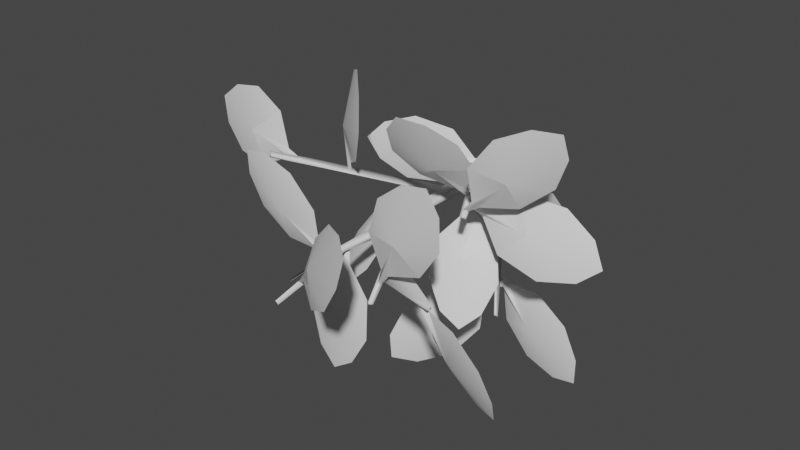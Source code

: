 # Source: FE_leaf_06-00.blend  (saved by Blender 3.0.42; exported with 4.5.12 LTS)
import bpy
from mathutils import Matrix  # noqa: F401  (used for matrix-valued properties, if any)

bpy.ops.wm.read_factory_settings(use_empty=True)
scene = bpy.context.scene
scene.name = 'Scene'

# ---- collections
col_collection = bpy.data.collections.new('Collection'); scene.collection.children.link(col_collection)

# ---- materials (node trees are filled in below, after node groups)
mat_material_008 = bpy.data.materials.new('Material.008')
mat_material_008.use_transparent_shadow = False

# ---- material node trees
mat_material_008.use_nodes = True; mat_material_008.node_tree.nodes.clear()
_N = mat_material_008.node_tree.nodes; _L = mat_material_008.node_tree.links
n0 = _N.new('ShaderNodeBsdfPrincipled'); n0.name = 'Principled BSDF'; n0.location = (10, 300)
n0.distribution = 'GGX'
n0.subsurface_method = 'RANDOM_WALK_SKIN'
n0.inputs[3].default_value = 1.45
n0.inputs[27].default_value = (0.0, 0.0, 0.0, 1.0)
n0.inputs[28].default_value = 1.0
n1 = _N.new('ShaderNodeOutputMaterial'); n1.name = 'Material Output'; n1.location = (300, 300)
_L.new(n0.outputs[0], n1.inputs[0])
n1.is_active_output = True

# ---- world
world_world = bpy.data.worlds.new('World'); scene.world = world_world
world_world.use_nodes = True; world_world.node_tree.nodes.clear()
_N = world_world.node_tree.nodes; _L = world_world.node_tree.links
n0 = _N.new('ShaderNodeOutputWorld'); n0.name = 'World Output'; n0.location = (300, 300)
n1 = _N.new('ShaderNodeBackground'); n1.name = 'Background'; n1.location = (10, 300)
n1.inputs[0].default_value = (0.05088, 0.05088, 0.05088, 1.0)
_L.new(n1.outputs[0], n0.inputs[0])
n0.is_active_output = True
world_world.color = (0.05088, 0.05088, 0.05088)
world_world.use_sun_shadow = False
world_world.sun_shadow_jitter_overblur = 0.0

# ---- meshes
me_fe_volcano1_mp1_gmdl_004 = bpy.data.meshes.new('FE_volcano1_Mp1.gmdl.004')
me_fe_volcano1_mp1_gmdl_004.from_pydata([(-0.05144, 0.1017, -0.04714), (-0.0696, 0.1017, 0.004737), (0.0004337, 0.1017, -0.0653), (0.05231, 0.1017, -0.04714), (0.0004337, 0.1017, -0.0653), (0.07047, 0.1017, 0.004737), (0.07047, 0.1017, 0.004737), (0.0004337, 0.1017, -0.0653), (-0.01254, 0.1017, 0.06115), (0.0004337, 0.1017, -0.0653), (-0.0696, 0.1017, 0.004737), (-0.01254, 0.1017, 0.06115), (0.01147, -0.5918, 0.06552), (0.07501, -0.5961, 0.02943), (0.07047, 0.1017, 0.004737), (-0.01254, 0.1017, 0.06115), (-0.1662, -2.882, -0.2742), (-0.1319, -2.895, -0.2665), (-0.1553, -2.898, -0.2412), (0.02608, -0.9523, -0.0497), (-0.04211, -1.171, -0.05553), (-0.05547, -1.042, -0.0446), (-0.05122, -0.2886, -0.04226), (0.02726, -0.4202, -0.05106), (-0.006671, -1.012, 0.05562), (-0.07848, -0.5011, 0.01157), (-0.07256, -1.047, 0.02981), (-0.05167, -1.701, -0.05438), (-0.06143, -1.701, 0.003634), (-0.06219, -1.152, 0.02238), (0.4429, -2.572, -0.1742), (0.4419, -2.57, -0.1978), (0.4724, -2.553, -0.1897), (0.07196, -0.8885, 0.0003314), (0.04025, -1.622, 0.0009262), (0.02764, -1.622, -0.05171), (-0.974, -2.113, 0.3889), (-0.9412, -2.124, 0.4122), (-0.9675, -2.104, 0.4405), (0.02149, -1.721, -0.06391), (0.213, -2.105, -0.1192), (0.2164, -2.107, -0.07781), (0.00941, -1.724, 0.009384), (0.2457, -2.042, -0.1119), (0.2487, -2.045, -0.06387), (0.4419, -2.57, -0.1978), (0.3641, -2.31, -0.151), (-0.1673, -2.157, -0.147), (-0.2016, -2.146, -0.1167), (-0.1253, -2.183, -0.1233), (-0.162, -2.21, -0.08559), (-0.2429, -1.287, 0.06026), (-0.2768, -1.237, 0.02371), (-0.2718, -1.212, 0.08321), (-0.7641, -1.899, 0.3113), (-0.8127, -1.853, 0.2784), (-0.2429, -1.287, 0.06026), (-0.7991, -1.853, 0.3435), (0.6941, -1.787, 0.2965), (0.6589, -1.81, 0.2754), (0.7036, -1.791, 0.2601), (0.05572, -0.8578, 0.08414), (0.1818, -1.061, 0.1051), (0.2301, -1.028, 0.146), (0.2568, -1.018, 0.08685), (-0.5455, -2.352, -0.4316), (-0.529, -2.354, -0.4514), (-0.5275, -2.384, -0.446), (-0.1961, -2.211, -0.1449), (-0.1553, -2.898, -0.2412), (-0.1961, -2.211, -0.1449), (0.001342, -0.2789, -0.0653), (0.5828, -1.206, -0.8841), (0.6187, -1.194, -0.8797), (0.6005, -1.212, -0.849), (0.7942, -2.299, -0.2203), (0.7951, -2.301, -0.1866), (0.79, -2.337, -0.2195), (0.05345, -0.3045, -0.04714), (0.05231, 0.1017, -0.04714), (0.0004337, 0.1017, -0.0653), (-0.05144, 0.1017, -0.04714), (-0.0696, 0.1017, 0.004737), (0.2897, -0.6861, -0.607), (0.2191, -0.6864, -0.6251), (0.2684, -0.7553, -0.5884), (0.2684, -0.7553, -0.5884), (-0.159, -2.616, -0.1837), (-0.142, -2.634, -0.2022), (-0.1603, -2.659, -0.195), (-0.1462, -2.634, -0.2123), (0.6824, -3.069, 0.463), (0.6421, -3.103, 0.2434), (0.4812, -3.058, -0.01026), (0.2691, -2.763, 0.4622), (0.5164, -2.929, 0.5234), (0.2055, -2.902, -0.1774), (0.02375, -2.649, 0.2275), (-0.07646, -2.672, -0.06785), (-0.04897, -2.71, -0.1291), (0.6421, -3.103, 0.2434), (0.6824, -3.069, 0.463), (0.1921, -2.914, 0.1462), (0.4812, -3.058, -0.01026), (0.5164, -2.929, 0.5234), (0.2691, -2.763, 0.4622), (0.2055, -2.902, -0.1774), (0.02375, -2.649, 0.2275), (0.1921, -2.914, 0.1462), (-0.04897, -2.71, -0.1291), (-0.07646, -2.672, -0.06785), (-0.142, -2.634, -0.2022), (-0.159, -2.616, -0.1837), (-0.1462, -2.634, -0.2123), (-0.1735, -2.212, -0.1473), (-0.1605, -2.31, -0.1515), (-0.1615, -2.336, -0.1541), (-0.1605, -2.31, -0.1515), (-0.1509, -2.304, -0.1418), (-0.9395, -2.371, 0.547), (-0.7364, -2.383, 0.5796), (-0.4736, -2.384, 0.491), (-0.8375, -2.33, 0.09059), (-0.952, -2.35, 0.3423), (-0.2588, -2.368, 0.2451), (-0.5706, -2.322, -0.09799), (-0.2385, -2.345, -0.04061), (-0.2857, -2.338, -0.09252), (-0.7364, -2.383, 0.5796), (-0.9395, -2.371, 0.547), (-0.5384, -2.434, 0.174), (-0.4736, -2.384, 0.491), (-0.952, -2.35, 0.3423), (-0.8375, -2.33, 0.09059), (-0.2588, -2.368, 0.2451), (-0.5706, -2.322, -0.09799), (-0.2385, -2.345, -0.04061), (-0.5384, -2.434, 0.174), (-0.1615, -2.336, -0.1541), (-0.5384, -2.434, 0.174), (-0.2857, -2.338, -0.09252), (-0.1605, -2.31, -0.1515), (-0.1735, -2.212, -0.1473), (-0.1509, -2.304, -0.1418), (-0.1467, -2.105, -0.1156), (-0.1633, -2.11, -0.1154), (-0.1639, -2.14, -0.1131), (-0.1633, -2.11, -0.1154), (-0.1806, -2.104, -0.1125), (-0.2553, -2.205, -1.22), (-0.4126, -2.19, -1.068), (-0.5039, -2.167, -0.7895), (0.0707, -2.182, -0.8435), (-0.0721, -2.199, -1.1), (-0.43, -2.142, -0.4513), (0.06241, -2.155, -0.4976), (-0.126, -2.138, -0.2587), (-0.2005, -2.136, -0.2517), (-0.4126, -2.19, -1.068), (-0.2553, -2.205, -1.22), (-0.2018, -2.249, -0.6386), (-0.5039, -2.167, -0.7895), (-0.0721, -2.199, -1.1), (0.0707, -2.182, -0.8435), (-0.43, -2.142, -0.4513), (0.06241, -2.155, -0.4976), (-0.2005, -2.136, -0.2517), (-0.2018, -2.249, -0.6386), (-0.1639, -2.14, -0.1131), (-0.126, -2.138, -0.2587), (-0.1467, -2.105, -0.1156), (-0.1633, -2.11, -0.1154), (-0.1467, -2.105, -0.1156), (-0.1806, -2.104, -0.1125), (-0.2516, -1.254, 0.04129), (-0.2556, -1.255, 0.03361), (-0.2706, -1.274, 0.04997), (-0.2556, -1.255, 0.03361), (-0.277, -1.232, 0.04491), (-0.7421, -1.649, -0.8816), (-0.8105, -1.488, -0.7507), (-0.7812, -1.314, -0.515), (-0.3511, -1.694, -0.5763), (-0.5556, -1.713, -0.787), (-0.6011, -1.218, -0.2345), (-0.2326, -1.544, -0.287), (-0.3593, -1.277, -0.06487), (-0.3035, -1.326, -0.07281), (-0.8105, -1.488, -0.7507), (-0.7421, -1.649, -0.8816), (-0.5361, -1.501, -0.3546), (-0.7812, -1.314, -0.515), (-0.5556, -1.713, -0.787), (-0.3511, -1.694, -0.5763), (-0.6011, -1.218, -0.2345), (-0.2326, -1.544, -0.287), (-0.3593, -1.277, -0.06487), (-0.5361, -1.501, -0.3546), (-0.2706, -1.274, 0.04997), (-0.3035, -1.326, -0.07281), (-0.2516, -1.254, 0.04129), (-0.2706, -1.274, 0.04997), (-0.2556, -1.255, 0.03361), (-0.2516, -1.254, 0.04129), (-0.277, -1.232, 0.04491), (-0.5791, -1.595, 0.1972), (-0.5583, -1.616, 0.1916), (-0.5757, -1.636, 0.1923), (-0.5757, -1.636, 0.1923), (-0.5583, -1.616, 0.1916), (-0.5578, -1.614, 0.1868), (-0.2936, -1.826, 1.182), (-0.2158, -1.9, 1.006), (-0.2076, -1.918, 0.7297), (-0.5887, -1.577, 0.9146), (-0.4416, -1.698, 1.116), (-0.3235, -1.827, 0.438), (-0.6501, -1.535, 0.5965), (-0.5303, -1.66, 0.3116), (-0.5797, -1.616, 0.3355), (-0.6501, -1.535, 0.5965), (-0.2158, -1.9, 1.006), (-0.2936, -1.826, 1.182), (-0.4972, -1.777, 0.672), (-0.2076, -1.918, 0.7297), (-0.4416, -1.698, 1.116), (-0.5887, -1.577, 0.9146), (-0.3235, -1.827, 0.438), (-0.6501, -1.535, 0.5965), (-0.5303, -1.66, 0.3116), (-0.4972, -1.777, 0.672), (-0.5757, -1.636, 0.1923), (-0.5578, -1.614, 0.1868), (-0.5797, -1.616, 0.3355), (-0.5791, -1.595, 0.1972), (-0.5583, -1.616, 0.1916), (-0.5791, -1.595, 0.1972), (-0.5797, -1.616, 0.3355), (-0.5578, -1.614, 0.1868), (-0.8175, -1.926, 0.3244), (-0.8084, -1.934, 0.3323), (-0.8133, -1.962, 0.3381), (-0.8084, -1.934, 0.3323), (-0.8076, -1.925, 0.3513), (-1.914, -1.714, 0.5598), (-1.739, -1.715, 0.7022), (-1.445, -1.754, 0.7652), (-1.581, -1.85, 0.1931), (-1.82, -1.772, 0.3632), (-1.114, -1.836, 0.6558), (-1.23, -1.918, 0.1656), (-0.967, -1.937, 0.334), (-0.9494, -1.924, 0.4081), (-1.739, -1.715, 0.7022), (-1.914, -1.714, 0.5598), (-1.358, -1.928, 0.4633), (-1.445, -1.754, 0.7652), (-1.82, -1.772, 0.3632), (-1.581, -1.85, 0.1931), (-1.114, -1.836, 0.6558), (-1.23, -1.918, 0.1656), (-1.358, -1.928, 0.4633), (-0.9494, -1.924, 0.4081), (-0.967, -1.937, 0.334), (-0.8084, -1.934, 0.3323), (-0.8175, -1.926, 0.3244), (-0.8076, -1.925, 0.3513), (0.5793, -1.659, 0.2529), (0.5836, -1.658, 0.2471), (0.5945, -1.685, 0.2386), (0.5836, -1.658, 0.2471), (0.6005, -1.643, 0.2315), (1.363, -1.622, 1.039), (1.376, -1.549, 0.8337), (1.263, -1.509, 0.5652), (0.9035, -1.777, 0.928), (1.163, -1.708, 1.049), (0.9995, -1.546, 0.3428), (0.6917, -1.775, 0.6537), (0.678, -1.692, 0.3581), (0.7246, -1.658, 0.311), (1.376, -1.549, 0.8337), (1.363, -1.622, 1.039), (0.9968, -1.73, 0.597), (1.263, -1.509, 0.5652), (1.163, -1.708, 1.049), (0.9035, -1.777, 0.928), (0.9995, -1.546, 0.3428), (0.6917, -1.775, 0.6537), (0.9968, -1.73, 0.597), (0.7246, -1.658, 0.311), (0.678, -1.692, 0.3581), (0.5836, -1.658, 0.2471), (0.5793, -1.659, 0.2529), (0.6005, -1.643, 0.2315), (0.4893, -1.462, 0.2232), (0.4832, -1.474, 0.2007), (0.4887, -1.503, 0.2107), (0.4832, -1.474, 0.2007), (0.4836, -1.474, 0.1898), (1.601, -1.346, -0.03474), (1.436, -1.423, -0.1687), (1.146, -1.496, -0.2231), (1.241, -1.29, 0.3279), (1.492, -1.301, 0.1578), (0.8076, -1.521, -0.1098), (0.8883, -1.344, 0.3623), (0.6374, -1.449, 0.2153), (0.6252, -1.475, 0.1438), (1.436, -1.423, -0.1687), (1.601, -1.346, -0.03474), (1.037, -1.497, 0.1183), (1.146, -1.496, -0.2231), (1.492, -1.301, 0.1578), (1.241, -1.29, 0.3279), (0.8076, -1.521, -0.1098), (0.8883, -1.344, 0.3623), (1.037, -1.497, 0.1183), (0.6252, -1.475, 0.1438), (0.6374, -1.449, 0.2153), (0.4832, -1.474, 0.2007), (0.4893, -1.462, 0.2232), (0.4836, -1.474, 0.1898), (0.3481, -1.271, 0.1537), (0.3592, -1.278, 0.1687), (0.3678, -1.301, 0.1512), (0.3592, -1.278, 0.1687), (0.3804, -1.266, 0.1634), (0.22, -2.0, 0.9929), (0.4002, -1.888, 0.9382), (0.5472, -1.699, 0.7674), (-0.0003143, -1.78, 0.6036), (0.07577, -1.936, 0.8411), (0.5533, -1.484, 0.495), (0.08413, -1.553, 0.3546), (0.3175, -1.384, 0.237), (0.3885, -1.373, 0.2582), (0.4002, -1.888, 0.9382), (0.22, -2.0, 0.9929), (0.3215, -1.696, 0.5032), (0.5472, -1.699, 0.7674), (0.07577, -1.936, 0.8411), (-0.0003143, -1.78, 0.6036), (0.5533, -1.484, 0.495), (0.08413, -1.553, 0.3546), (0.3215, -1.696, 0.5032), (0.3885, -1.373, 0.2582), (0.3175, -1.384, 0.237), (0.3592, -1.278, 0.1687), (0.3481, -1.271, 0.1537), (0.3804, -1.266, 0.1634), (0.6356, -2.24, -0.1856), (0.6299, -2.243, -0.1902), (0.6218, -2.267, -0.1977), (0.6299, -2.243, -0.1902), (0.6148, -2.227, -0.2036), (1.318, -2.225, -0.9783), (1.123, -2.16, -0.9776), (0.8794, -2.117, -0.8527), (1.252, -2.344, -0.5298), (1.343, -2.294, -0.7863), (0.6925, -2.138, -0.5862), (1.012, -2.332, -0.3095), (0.6865, -2.226, -0.3188), (0.7348, -2.255, -0.277), (1.123, -2.16, -0.9776), (1.318, -2.225, -0.9783), (0.9336, -2.308, -0.5932), (0.8794, -2.117, -0.8527), (1.343, -2.294, -0.7863), (1.252, -2.344, -0.5298), (0.6925, -2.138, -0.5862), (1.012, -2.332, -0.3095), (0.9336, -2.308, -0.5932), (0.6865, -2.226, -0.3188), (0.7348, -2.255, -0.277), (0.6299, -2.243, -0.1902), (0.6356, -2.24, -0.1856), (0.6148, -2.227, -0.2036), (0.3307, -2.327, -0.1579), (0.3455, -2.332, -0.1633), (0.3458, -2.361, -0.1677), (0.3455, -2.332, -0.1633), (0.3606, -2.324, -0.1739), (0.8756, -2.472, 0.8032), (0.9609, -2.441, 0.6042), (0.9357, -2.398, 0.3142), (0.4284, -2.443, 0.5854), (0.6603, -2.468, 0.7649), (0.7353, -2.357, 0.03395), (0.3006, -2.397, 0.2664), (0.3807, -2.357, -0.02594), (0.4465, -2.351, -0.0611), (0.9609, -2.441, 0.6042), (0.8756, -2.472, 0.8032), (0.6009, -2.486, 0.2869), (0.9357, -2.398, 0.3142), (0.6603, -2.468, 0.7649), (0.4284, -2.443, 0.5854), (0.7353, -2.357, 0.03395), (0.3006, -2.397, 0.2664), (0.4465, -2.351, -0.0611), (0.6009, -2.486, 0.2869), (0.3458, -2.361, -0.1677), (0.3807, -2.357, -0.02594), (0.3307, -2.327, -0.1579), (0.3455, -2.332, -0.1633), (0.3307, -2.327, -0.1579), (0.3606, -2.324, -0.1739), (0.3646, -0.8424, -0.698), (0.4285, -0.9759, -0.7506), (0.4468, -1.001, -0.7511), (0.4294, -0.9751, -0.7375), (-0.2704, -1.477, -1.506), (-0.2786, -1.488, -1.28), (-0.173, -1.418, -1.004), (0.1456, -1.18, -1.448), (-0.08989, -1.347, -1.543), (0.06754, -1.25, -0.799), (0.3405, -1.046, -1.179), (0.3747, -1.038, -0.8673), (0.3334, -1.069, -0.8098), (-0.2786, -1.488, -1.28), (-0.2704, -1.477, -1.506), (0.1482, -1.298, -1.109), (-0.173, -1.418, -1.004), (-0.08989, -1.347, -1.543), (0.1456, -1.18, -1.448), (0.06754, -1.25, -0.799), (0.3405, -1.046, -1.179), (0.1482, -1.298, -1.109), (0.3334, -1.069, -0.8098), (0.3747, -1.038, -0.8673), (0.4285, -0.9759, -0.7506), (0.3646, -0.8424, -0.698), (0.4294, -0.9751, -0.7375), (0.209, -0.6374, -0.473), (0.237, -0.7091, -0.5716), (0.2454, -0.7305, -0.5846), (0.237, -0.7091, -0.5716), (0.1323, -0.4908, -0.2631), (0.8926, -0.9302, 0.2111), (0.9272, -0.8146, 0.04447), (0.8477, -0.6995, -0.1945), (0.4603, -0.9969, 0.04261), (0.6977, -0.9908, 0.185), (0.6176, -0.6513, -0.4209), (0.2857, -0.9061, -0.2177), (0.3034, -0.7543, -0.4678), (0.3536, -0.7157, -0.4985), (0.9272, -0.8146, 0.04447), (0.8926, -0.9302, 0.2111), (0.5792, -0.8805, -0.2387), (0.8477, -0.6995, -0.1945), (0.6977, -0.9908, 0.185), (0.4603, -0.9969, 0.04261), (0.6176, -0.6513, -0.4209), (0.2857, -0.9061, -0.2177), (0.5792, -0.8805, -0.2387), (0.3536, -0.7157, -0.4985), (0.3034, -0.7543, -0.4678), (0.237, -0.7091, -0.5716), (0.209, -0.6374, -0.473), (0.1323, -0.4908, -0.2631), (-0.04465, -0.4242, -0.004164), (-0.04957, -0.4295, 0.01173), (-0.03877, -0.4571, 0.01347), (-0.04957, -0.4295, 0.01173), (-0.04195, -0.421, 0.02964), (-1.07, -0.8487, 0.1336), (-0.9295, -0.7841, 0.2886), (-0.6697, -0.6768, 0.3762), (-0.7155, -0.7309, -0.1965), (-0.9566, -0.8161, -0.05074), (-0.3534, -0.5579, 0.2981), (-0.3926, -0.6043, -0.1927), (-0.1654, -0.5102, -0.006936), (-0.1595, -0.5032, 0.06733), (-0.9295, -0.7841, 0.2886), (-1.07, -0.8487, 0.1336), (-0.5007, -0.7245, 0.07647), (-0.6697, -0.6768, 0.3762), (-0.9566, -0.8161, -0.05074), (-0.7155, -0.7309, -0.1965), (-0.3534, -0.5579, 0.2981), (-0.3926, -0.6043, -0.1927), (-0.5007, -0.7245, 0.07647), (-0.1595, -0.5032, 0.06733), (-0.1654, -0.5102, -0.006936), (-0.04957, -0.4295, 0.01173), (-0.04465, -0.4242, -0.004164), (-0.04195, -0.421, 0.02964), (0.3668, -1.249, 0.1611), (0.3469, -1.267, 0.1539), (0.3584, -1.288, 0.1664), (0.3469, -1.267, 0.1539), (0.3403, -1.264, 0.1613), (0.6027, -1.701, -0.7607), (0.4334, -1.726, -0.6463), (0.2796, -1.674, -0.4216), (0.7538, -1.409, -0.4259), (0.7143, -1.569, -0.6488), (0.2405, -1.52, -0.1362), (0.6469, -1.293, -0.1399), (0.4357, -1.303, 0.05209), (0.6469, -1.293, -0.1399), (0.3742, -1.337, 0.05265), (0.4334, -1.726, -0.6463), (0.6027, -1.701, -0.7607), (0.5162, -1.538, -0.2416), (0.2796, -1.674, -0.4216), (0.7143, -1.569, -0.6488), (0.7538, -1.409, -0.4259), (0.2405, -1.52, -0.1362), (0.6469, -1.293, -0.1399), (0.5162, -1.538, -0.2416), (0.3742, -1.337, 0.05265), (0.4357, -1.303, 0.05209), (0.3469, -1.267, 0.1539), (0.3668, -1.249, 0.1611), (0.4357, -1.303, 0.05209), (0.3742, -1.337, 0.05265), (0.3403, -1.264, 0.1613), (0.374, -0.8507, -0.6809), (0.4494, -0.9736, -0.7605), (0.362, -0.8848, -0.6942), (0.4494, -0.9736, -0.7605), (0.3527, -0.8484, -0.7074), (1.224, -0.9495, -1.394), (1.011, -0.9261, -1.441), (0.7294, -0.8951, -1.363), (1.09, -0.935, -0.9142), (1.225, -0.9498, -1.175), (0.4892, -0.8687, -1.114), (0.7983, -0.9029, -0.7296), (0.4488, -0.8696, -0.8128), (0.4956, -0.8748, -0.7547), (1.011, -0.9261, -1.441), (1.224, -0.9495, -1.394), (0.7671, -0.9881, -1.03), (0.7294, -0.8951, -1.363), (1.225, -0.9498, -1.175), (1.09, -0.935, -0.9142), (0.4892, -0.8687, -1.114), (0.7983, -0.9029, -0.7296), (0.4488, -0.8696, -0.8128), (0.7671, -0.9881, -1.03), (0.362, -0.8848, -0.6942), (0.4956, -0.8748, -0.7547), (0.374, -0.8507, -0.6809), (0.4494, -0.9736, -0.7605), (0.374, -0.8507, -0.6809), (0.3527, -0.8484, -0.7074), (-0.2385, -2.345, -0.04061), (-0.2857, -2.338, -0.09252), (-0.1735, -2.212, -0.1473), (-0.2018, -2.249, -0.6386), (-0.2005, -2.136, -0.2517), (-0.126, -2.138, -0.2587), (0.1921, -2.914, 0.1462), (-0.07646, -2.672, -0.06785), (-0.159, -2.616, -0.1837), (-0.04897, -2.71, -0.1291), (-0.1603, -2.659, -0.195), (0.9336, -2.308, -0.5932), (0.7348, -2.255, -0.277), (0.6356, -2.24, -0.1856), (0.6865, -2.226, -0.3188), (0.6218, -2.267, -0.1977), (0.6009, -2.486, 0.2869), (0.4465, -2.351, -0.0611), (0.3807, -2.357, -0.02594), (0.5162, -1.538, -0.2416), (0.4357, -1.303, 0.05209), (0.3668, -1.249, 0.1611), (0.3742, -1.337, 0.05265), (0.3584, -1.288, 0.1664), (0.3403, -1.264, 0.1613), (1.037, -1.497, 0.1183), (0.6374, -1.449, 0.2153), (0.4893, -1.462, 0.2232), (0.6252, -1.475, 0.1438), (0.4887, -1.503, 0.2107), (0.9968, -1.73, 0.597), (0.678, -1.692, 0.3581), (0.5793, -1.659, 0.2529), (0.7246, -1.658, 0.311), (0.5945, -1.685, 0.2386), (0.3215, -1.696, 0.5032), (0.3175, -1.384, 0.237), (0.3481, -1.271, 0.1537), (0.3678, -1.301, 0.1512), (0.3885, -1.373, 0.2582), (0.3678, -1.301, 0.1512), (-0.5361, -1.501, -0.3546), (-0.3593, -1.277, -0.06487), (-0.3035, -1.326, -0.07281), (-1.358, -1.928, 0.4633), (-0.967, -1.937, 0.334), (-0.8175, -1.926, 0.3244), (-0.9494, -1.924, 0.4081), (-0.4972, -1.777, 0.672), (-0.5303, -1.66, 0.3116), (-0.5797, -1.616, 0.3355), (-0.5007, -0.7245, 0.07647), (-0.1654, -0.5102, -0.006936), (-0.04465, -0.4242, -0.004164), (-0.1595, -0.5032, 0.06733), (-0.03877, -0.4571, 0.01347), (-0.04195, -0.421, 0.02964), (0.1482, -1.298, -1.109), (0.3747, -1.038, -0.8673), (0.3646, -0.8424, -0.698), (0.3334, -1.069, -0.8098), (0.4468, -1.001, -0.7511), (0.7671, -0.9881, -1.03), (0.4488, -0.8696, -0.8128), (0.4956, -0.8748, -0.7547), (0.5792, -0.8805, -0.2387), (0.3034, -0.7543, -0.4678), (0.209, -0.6374, -0.473), (0.2454, -0.7305, -0.5846), (0.3536, -0.7157, -0.4985)], [], [(0, 1, 2), (3, 4, 5), (6, 7, 8), (9, 10, 11), (13, 14, 12), (12, 14, 15), (16, 17, 18), (19, 20, 21), (21, 22, 19), (22, 23, 19), (25, 26, 12), (24, 12, 26), (22, 21, 25), (25, 21, 26), (29, 20, 28), (20, 27, 28), (30, 31, 32), (34, 35, 33), (19, 33, 35), (29, 24, 26), (36, 37, 38), (39, 40, 42), (40, 41, 42), (35, 43, 39), (43, 40, 39), (35, 34, 43), (34, 44, 43), (40, 45, 41), (41, 45, 30), (40, 46, 31), (46, 32, 31), (41, 30, 46), (46, 30, 32), (28, 27, 48), (27, 47, 48), (47, 39, 49), (50, 49, 42), (39, 42, 49), (42, 28, 50), (21, 20, 52), (20, 51, 52), (20, 29, 51), (26, 53, 29), (29, 53, 51), (21, 52, 26), (26, 52, 53), (52, 51, 55), (51, 54, 55), (53, 57, 56), (56, 57, 54), (57, 53, 55), (53, 52, 55), (19, 23, 33), (13, 33, 23), (58, 59, 60), (24, 61, 12), (12, 61, 63), (61, 62, 63), (61, 33, 62), (13, 64, 33), (33, 64, 62), (12, 63, 13), (13, 63, 64), (63, 62, 58), (62, 59, 58), (64, 60, 62), (62, 60, 59), (60, 64, 58), (64, 63, 58), (65, 66, 67), (50, 48, 68), (47, 49, 68), (49, 17, 68), (68, 17, 16), (50, 68, 18), (68, 16, 18), (17, 49, 69), (49, 50, 69), (48, 47, 65), (47, 66, 65), (47, 70, 66), (70, 67, 66), (48, 65, 68), (68, 65, 67), (55, 54, 36), (54, 37, 36), (36, 38, 55), (57, 55, 38), (57, 38, 54), (54, 38, 37), (24, 29, 42), (29, 28, 42), (42, 34, 24), (33, 61, 34), (34, 61, 24), (19, 35, 20), (35, 27, 20), (39, 27, 35), (23, 22, 71), (72, 73, 74), (34, 42, 44), (42, 41, 44), (43, 46, 40), (44, 41, 46), (75, 76, 77), (43, 44, 75), (44, 76, 75), (44, 46, 76), (46, 77, 76), (43, 75, 46), (46, 75, 77), (14, 13, 79), (79, 13, 78), (78, 13, 23), (80, 79, 71), (71, 79, 78), (22, 81, 71), (81, 80, 71), (82, 81, 25), (25, 81, 22), (15, 82, 12), (12, 82, 25), (84, 71, 83), (71, 78, 83), (78, 23, 83), (23, 85, 83), (71, 84, 23), (23, 84, 85), (72, 84, 73), (84, 83, 73), (83, 86, 73), (86, 74, 73), (84, 72, 85), (85, 72, 74), (87, 88, 89), (89, 88, 90), (93, 94, 92), (94, 95, 92), (91, 92, 95), (93, 96, 94), (96, 97, 94), (97, 96, 98), (98, 96, 99), (101, 102, 100), (100, 102, 103), (101, 104, 102), (104, 105, 102), (103, 102, 106), (102, 105, 107), (106, 108, 109), (108, 107, 110), (112, 98, 111), (99, 113, 98), (111, 98, 113), (114, 115, 116), (116, 117, 118), (121, 122, 120), (122, 123, 120), (119, 120, 123), (121, 124, 122), (124, 125, 122), (124, 126, 125), (126, 127, 125), (129, 130, 128), (128, 130, 131), (129, 132, 130), (132, 133, 130), (131, 130, 134), (130, 133, 135), (118, 136, 138), (136, 137, 138), (139, 135, 140), (142, 127, 141), (127, 126, 141), (141, 126, 143), (144, 145, 146), (146, 147, 148), (151, 152, 150), (152, 153, 150), (149, 150, 153), (151, 154, 152), (154, 155, 152), (155, 154, 156), (156, 154, 157), (159, 160, 158), (158, 160, 161), (159, 162, 160), (162, 163, 160), (161, 160, 164), (160, 163, 165), (148, 166, 168), (166, 167, 168), (170, 146, 169), (167, 169, 146), (172, 156, 171), (156, 157, 171), (171, 157, 173), (174, 175, 176), (176, 177, 178), (181, 182, 180), (182, 183, 180), (179, 180, 183), (181, 184, 182), (184, 185, 182), (184, 186, 185), (186, 187, 185), (189, 190, 188), (188, 190, 191), (189, 192, 190), (192, 193, 190), (191, 190, 194), (190, 193, 195), (178, 196, 198), (196, 197, 198), (200, 201, 199), (197, 199, 201), (204, 202, 186), (203, 187, 202), (202, 187, 186), (205, 206, 207), (208, 209, 210), (213, 214, 212), (214, 215, 212), (211, 212, 215), (213, 216, 214), (216, 217, 214), (220, 216, 219), (218, 219, 216), (222, 223, 221), (221, 223, 224), (222, 225, 223), (225, 226, 223), (224, 223, 227), (223, 226, 228), (232, 229, 231), (229, 230, 231), (234, 207, 233), (230, 233, 207), (236, 237, 235), (218, 238, 237), (235, 237, 238), (239, 240, 241), (241, 242, 243), (246, 247, 245), (247, 248, 245), (244, 245, 248), (246, 249, 247), (249, 250, 247), (250, 249, 251), (251, 249, 252), (254, 255, 253), (253, 255, 256), (254, 257, 255), (257, 258, 255), (256, 255, 259), (255, 258, 260), (259, 261, 262), (261, 260, 263), (266, 264, 252), (264, 265, 252), (265, 251, 252), (267, 268, 269), (269, 270, 271), (274, 275, 273), (275, 276, 273), (272, 273, 276), (274, 277, 275), (277, 278, 275), (277, 280, 278), (279, 278, 280), (282, 283, 281), (281, 283, 284), (282, 285, 283), (285, 286, 283), (284, 283, 287), (283, 286, 288), (287, 289, 290), (289, 288, 291), (293, 279, 292), (279, 280, 292), (292, 280, 294), (295, 296, 297), (297, 298, 299), (302, 303, 301), (303, 304, 301), (300, 301, 304), (302, 305, 303), (305, 306, 303), (305, 308, 306), (307, 306, 308), (310, 311, 309), (309, 311, 312), (310, 313, 311), (313, 314, 311), (312, 311, 315), (311, 314, 316), (315, 317, 318), (317, 316, 319), (322, 320, 308), (308, 320, 307), (320, 321, 307), (323, 324, 325), (325, 326, 327), (330, 331, 329), (331, 332, 329), (328, 329, 332), (330, 333, 331), (333, 334, 331), (334, 333, 335), (335, 333, 336), (338, 339, 337), (337, 339, 340), (338, 341, 339), (341, 342, 339), (340, 339, 343), (339, 342, 344), (343, 345, 346), (345, 344, 347), (350, 348, 336), (349, 335, 348), (348, 335, 336), (351, 352, 353), (353, 354, 355), (358, 359, 357), (359, 360, 357), (356, 357, 360), (358, 361, 359), (361, 362, 359), (362, 361, 364), (363, 364, 361), (366, 367, 365), (365, 367, 368), (366, 369, 367), (369, 370, 367), (368, 367, 371), (367, 370, 372), (371, 373, 374), (373, 372, 375), (377, 364, 376), (364, 363, 376), (376, 363, 378), (379, 380, 381), (381, 382, 383), (386, 387, 385), (387, 388, 385), (384, 385, 388), (386, 389, 387), (389, 390, 387), (390, 389, 391), (391, 389, 392), (394, 395, 393), (393, 395, 396), (394, 397, 395), (397, 398, 395), (396, 395, 399), (395, 398, 400), (383, 401, 403), (401, 402, 403), (405, 381, 404), (402, 404, 381), (408, 406, 392), (392, 406, 391), (406, 407, 391), (409, 410, 411), (411, 410, 412), (415, 416, 414), (416, 417, 414), (413, 414, 417), (415, 418, 416), (418, 419, 416), (419, 418, 420), (420, 418, 421), (423, 424, 422), (422, 424, 425), (423, 426, 424), (426, 427, 424), (425, 424, 428), (424, 427, 429), (428, 430, 431), (430, 429, 432), (434, 420, 433), (421, 435, 420), (433, 420, 435), (436, 437, 438), (438, 439, 440), (443, 444, 442), (444, 445, 442), (441, 442, 445), (443, 446, 444), (446, 447, 444), (447, 446, 448), (448, 446, 449), (451, 452, 450), (450, 452, 453), (451, 454, 452), (454, 455, 452), (453, 452, 456), (452, 455, 457), (456, 458, 459), (458, 457, 460), (448, 449, 462), (461, 462, 463), (462, 449, 463), (464, 465, 466), (466, 467, 468), (471, 472, 470), (472, 473, 470), (469, 470, 473), (471, 474, 472), (474, 475, 472), (475, 474, 476), (476, 474, 477), (479, 480, 478), (478, 480, 481), (479, 482, 480), (482, 483, 480), (481, 480, 484), (480, 483, 485), (484, 486, 487), (486, 485, 488), (491, 489, 477), (490, 476, 489), (489, 476, 477), (492, 493, 494), (494, 495, 496), (499, 500, 498), (500, 501, 498), (497, 498, 501), (499, 502, 500), (502, 503, 500), (505, 502, 504), (504, 502, 506), (508, 509, 507), (507, 509, 510), (508, 511, 509), (511, 512, 509), (510, 509, 513), (509, 512, 514), (513, 515, 516), (515, 514, 517), (521, 522, 520), (522, 518, 520), (518, 519, 520), (523, 524, 525), (525, 526, 527), (530, 531, 529), (531, 532, 529), (528, 529, 532), (530, 533, 531), (533, 534, 531), (534, 533, 536), (535, 536, 533), (538, 539, 537), (537, 539, 540), (538, 541, 539), (541, 542, 539), (540, 539, 543), (539, 542, 544), (527, 545, 547), (545, 546, 547), (549, 525, 548), (546, 548, 525), (552, 550, 535), (535, 550, 536), (550, 551, 536), (134, 139, 553), (555, 116, 554), (137, 554, 116), (164, 556, 557), (556, 165, 558), (561, 89, 560), (559, 560, 89), (90, 562, 563), (562, 559, 563), (566, 353, 565), (564, 565, 353), (355, 567, 568), (567, 564, 568), (399, 569, 570), (569, 400, 571), (574, 494, 573), (572, 573, 494), (577, 575, 576), (575, 572, 576), (580, 297, 579), (578, 579, 297), (299, 581, 582), (581, 578, 582), (585, 269, 584), (583, 584, 269), (271, 586, 587), (586, 583, 587), (590, 591, 589), (588, 589, 591), (327, 592, 593), (592, 588, 593), (194, 594, 595), (594, 195, 596), (599, 241, 598), (597, 598, 241), (243, 600, 241), (600, 597, 241), (227, 601, 602), (601, 228, 603), (606, 466, 605), (604, 605, 466), (609, 607, 608), (607, 604, 608), (612, 411, 611), (610, 611, 411), (412, 613, 614), (613, 610, 614), (543, 615, 616), (615, 544, 617), (620, 621, 619), (618, 619, 621), (440, 622, 621), (622, 618, 621), (50, 28, 48), (27, 39, 47)])
me_fe_volcano1_mp1_gmdl_004.polygons.foreach_set('use_smooth', [True] * 520)
_uv = me_fe_volcano1_mp1_gmdl_004.uv_layers.new(name='UVMap')
_uv.uv.foreach_set('vector', [0.6847, 0.04101, 0.6752, 0.04406, 0.7115, 0.03994, 0.7384, 0.041, 0.7115, 0.03994, 0.7478, 0.04405, 0.7478, 0.04405, 0.7115, 0.03994, 0.7048, 0.04737, 0.7115, 0.03994, 0.6752, 0.04406, 0.7048, 0.04737, 0.7493, 0.3118, 0.7478, 0.04405, 0.7164, 0.3131, 0.7164, 0.3131, 0.7478, 0.04405, 0.7048, 0.04737, 0.6568, 0.9592, 0.6745, 0.9662, 0.6624, 0.969, 0.7235, 0.4365, 0.6882, 0.4812, 0.6812, 0.4252, 0.6812, 0.4252, 0.6845, 0.2128, 0.7235, 0.4365, 0.6845, 0.2128, 0.7248, 0.2396, 0.7235, 0.4365, 0.67, 0.2832, 0.6724, 0.4267, 0.7164, 0.3131, 0.7065, 0.4413, 0.7164, 0.3131, 0.6724, 0.4267, 0.6845, 0.2128, 0.6812, 0.4252, 0.67, 0.2832, 0.67, 0.2832, 0.6812, 0.4252, 0.6724, 0.4267, 0.6778, 0.4761, 0.6882, 0.4812, 0.6782, 0.6863, 0.6882, 0.4812, 0.6832, 0.6831, 0.6782, 0.6863, 0.846, 0.9217, 0.8454, 0.9193, 0.8613, 0.911, 0.7308, 0.6453, 0.7243, 0.6425, 0.7472, 0.4084, 0.7235, 0.4365, 0.7472, 0.4084, 0.7243, 0.6425, 0.6778, 0.4761, 0.7065, 0.4413, 0.6724, 0.4267, 0.4334, 0.7146, 0.4505, 0.7249, 0.4368, 0.7155, 0.7211, 0.6942, 0.772, 0.7822, 0.7149, 0.6996, 0.772, 0.7822, 0.7738, 0.7858, 0.7149, 0.6996, 0.7243, 0.6425, 0.7889, 0.7504, 0.7211, 0.6942, 0.7889, 0.7504, 0.772, 0.7822, 0.7211, 0.6942, 0.7243, 0.6425, 0.7308, 0.6453, 0.7889, 0.7504, 0.7308, 0.6453, 0.7905, 0.7544, 0.7889, 0.7504, 0.772, 0.7822, 0.8454, 0.9193, 0.7738, 0.7858, 0.7738, 0.7858, 0.8454, 0.9193, 0.846, 0.9217, 0.772, 0.7822, 0.8051, 0.7883, 0.8454, 0.9193, 0.8051, 0.7883, 0.8613, 0.911, 0.8454, 0.9193, 0.7738, 0.7858, 0.846, 0.9217, 0.8051, 0.7883, 0.8051, 0.7883, 0.846, 0.9217, 0.8613, 0.911, 0.6782, 0.6863, 0.6832, 0.6831, 0.6442, 0.8124, 0.6832, 0.6831, 0.662, 0.8163, 0.6442, 0.8124, 0.662, 0.8163, 0.7211, 0.6942, 0.6837, 0.831, 0.6647, 0.8474, 0.6837, 0.831, 0.7149, 0.6996, 0.7211, 0.6942, 0.7149, 0.6996, 0.6837, 0.831, 0.7149, 0.6996, 0.6782, 0.6863, 0.6647, 0.8474, 0.6812, 0.4252, 0.6882, 0.4812, 0.6083, 0.4899, 0.6882, 0.4812, 0.6258, 0.5117, 0.6083, 0.4899, 0.6882, 0.4812, 0.6778, 0.4761, 0.6258, 0.5117, 0.6724, 0.4267, 0.6109, 0.4803, 0.6778, 0.4761, 0.6778, 0.4761, 0.6109, 0.4803, 0.6258, 0.5117, 0.6812, 0.4252, 0.6083, 0.4899, 0.6724, 0.4267, 0.6724, 0.4267, 0.6083, 0.4899, 0.6109, 0.4803, 0.6083, 0.4899, 0.6258, 0.5117, 0.5256, 0.5867, 0.6258, 0.5117, 0.5442, 0.6086, 0.5256, 0.5867, 0.6109, 0.4803, 0.5303, 0.5887, 0.6258, 0.5117, 0.6258, 0.5117, 0.5303, 0.5887, 0.5442, 0.6086, 0.5303, 0.5887, 0.6109, 0.4803, 0.5256, 0.5867, 0.6109, 0.4803, 0.6083, 0.4899, 0.5256, 0.5867, 0.7235, 0.4365, 0.7248, 0.2396, 0.7472, 0.4084, 0.7493, 0.3118, 0.7472, 0.4084, 0.7248, 0.2396, 0.9207, 0.6422, 0.905, 0.6494, 0.9256, 0.6424, 0.7065, 0.4413, 0.7388, 0.3995, 0.7164, 0.3131, 0.7164, 0.3131, 0.7388, 0.3995, 0.798, 0.4486, 0.7388, 0.3995, 0.7825, 0.4601, 0.798, 0.4486, 0.7388, 0.3995, 0.7472, 0.4084, 0.7825, 0.4601, 0.7493, 0.3118, 0.8087, 0.4418, 0.7472, 0.4084, 0.7472, 0.4084, 0.8087, 0.4418, 0.7825, 0.4601, 0.7164, 0.3131, 0.798, 0.4486, 0.7493, 0.3118, 0.7493, 0.3118, 0.798, 0.4486, 0.8087, 0.4418, 0.798, 0.4486, 0.7825, 0.4601, 0.9207, 0.6422, 0.7825, 0.4601, 0.905, 0.6494, 0.9207, 0.6422, 0.8087, 0.4418, 0.9256, 0.6424, 0.7825, 0.4601, 0.7825, 0.4601, 0.9256, 0.6424, 0.905, 0.6494, 0.9256, 0.6424, 0.8087, 0.4418, 0.9207, 0.6422, 0.8087, 0.4418, 0.798, 0.4486, 0.9207, 0.6422, 0.5488, 0.8655, 0.5574, 0.8657, 0.5582, 0.8815, 0.6647, 0.8474, 0.6442, 0.8124, 0.647, 0.8442, 0.662, 0.8163, 0.6837, 0.831, 0.647, 0.8442, 0.6837, 0.831, 0.6745, 0.9662, 0.647, 0.8442, 0.647, 0.8442, 0.6745, 0.9662, 0.6568, 0.9592, 0.6647, 0.8474, 0.647, 0.8442, 0.6624, 0.969, 0.647, 0.8442, 0.6568, 0.9592, 0.6624, 0.969, 0.6745, 0.9662, 0.6837, 0.831, 0.6624, 0.969, 0.6837, 0.831, 0.6647, 0.8474, 0.6624, 0.969, 0.6442, 0.8124, 0.662, 0.8163, 0.5488, 0.8655, 0.662, 0.8163, 0.5574, 0.8657, 0.5488, 0.8655, 0.662, 0.8163, 0.647, 0.8442, 0.5574, 0.8657, 0.647, 0.8442, 0.5582, 0.8815, 0.5574, 0.8657, 0.6442, 0.8124, 0.5488, 0.8655, 0.647, 0.8442, 0.647, 0.8442, 0.5488, 0.8655, 0.5582, 0.8815, 0.5256, 0.5867, 0.5442, 0.6086, 0.4334, 0.7146, 0.5442, 0.6086, 0.4505, 0.7249, 0.4334, 0.7146, 0.4334, 0.7146, 0.4368, 0.7155, 0.5256, 0.5867, 0.5303, 0.5887, 0.5256, 0.5867, 0.4368, 0.7155, 0.5303, 0.5887, 0.4368, 0.7155, 0.5442, 0.6086, 0.5442, 0.6086, 0.4368, 0.7155, 0.4505, 0.7249, 0.7065, 0.4413, 0.6778, 0.4761, 0.7149, 0.6996, 0.6778, 0.4761, 0.6782, 0.6863, 0.7149, 0.6996, 0.7149, 0.6996, 0.7308, 0.6453, 0.7065, 0.4413, 0.7472, 0.4084, 0.7388, 0.3995, 0.7308, 0.6453, 0.7308, 0.6453, 0.7388, 0.3995, 0.7065, 0.4413, 0.7235, 0.4365, 0.7243, 0.6425, 0.6882, 0.4812, 0.7243, 0.6425, 0.6832, 0.6831, 0.6882, 0.4812, 0.7211, 0.6942, 0.6832, 0.6831, 0.7243, 0.6425, 0.7248, 0.2396, 0.6845, 0.2128, 0.7115, 0.1845, 0.8477, 0.3749, 0.8663, 0.3691, 0.8569, 0.38, 0.7308, 0.6453, 0.7149, 0.6996, 0.7905, 0.7544, 0.7149, 0.6996, 0.7738, 0.7858, 0.7905, 0.7544, 0.7889, 0.7504, 0.8051, 0.7883, 0.772, 0.7822, 0.7905, 0.7544, 0.7738, 0.7858, 0.8051, 0.7883, 0.9234, 0.8146, 0.9238, 0.8179, 0.9212, 0.8347, 0.7889, 0.7504, 0.7905, 0.7544, 0.9234, 0.8146, 0.7905, 0.7544, 0.9238, 0.8179, 0.9234, 0.8146, 0.7905, 0.7544, 0.8051, 0.7883, 0.9238, 0.8179, 0.8051, 0.7883, 0.9212, 0.8347, 0.9238, 0.8179, 0.7889, 0.7504, 0.9234, 0.8146, 0.8051, 0.7883, 0.8051, 0.7883, 0.9234, 0.8146, 0.9212, 0.8347, 0.7478, 0.04405, 0.7493, 0.3118, 0.7384, 0.041, 0.7384, 0.041, 0.7493, 0.3118, 0.7384, 0.1856, 0.7384, 0.1856, 0.7493, 0.3118, 0.7248, 0.2396, 0.7115, 0.03994, 0.7384, 0.041, 0.7115, 0.1845, 0.7115, 0.1845, 0.7384, 0.041, 0.7384, 0.1856, 0.6845, 0.2128, 0.6847, 0.04101, 0.7115, 0.1845, 0.6847, 0.04101, 0.7115, 0.03994, 0.7115, 0.1845, 0.6752, 0.04406, 0.6847, 0.04101, 0.67, 0.2832, 0.67, 0.2832, 0.6847, 0.04101, 0.6845, 0.2128, 0.7048, 0.04737, 0.6752, 0.04406, 0.7164, 0.3131, 0.7164, 0.3131, 0.6752, 0.04406, 0.67, 0.2832, 0.7464, 0.2367, 0.7115, 0.1845, 0.7733, 0.2376, 0.7115, 0.1845, 0.7384, 0.1856, 0.7733, 0.2376, 0.7384, 0.1856, 0.7248, 0.2396, 0.7733, 0.2376, 0.7248, 0.2396, 0.7597, 0.277, 0.7733, 0.2376, 0.7115, 0.1845, 0.7464, 0.2367, 0.7248, 0.2396, 0.7248, 0.2396, 0.7464, 0.2367, 0.7597, 0.277, 0.8477, 0.3749, 0.7464, 0.2367, 0.8663, 0.3691, 0.7464, 0.2367, 0.7733, 0.2376, 0.8663, 0.3691, 0.7733, 0.2376, 0.7597, 0.277, 0.8663, 0.3691, 0.7597, 0.277, 0.8569, 0.38, 0.8663, 0.3691, 0.7464, 0.2367, 0.8477, 0.3749, 0.7597, 0.277, 0.7597, 0.277, 0.8477, 0.3749, 0.8569, 0.38, 0.1754, 0.972, 0.1887, 0.972, 0.1887, 0.972, 0.1887, 0.972, 0.1887, 0.972, 0.202, 0.972, 0.3104, 0.1955, 0.067, 0.1955, 0.2608, 0.0817, 0.067, 0.1955, 0.1166, 0.0817, 0.2608, 0.0817, 0.1887, 0.02419, 0.2608, 0.0817, 0.1166, 0.0817, 0.3104, 0.1955, 0.293, 0.3407, 0.067, 0.1955, 0.293, 0.3407, 0.08441, 0.3407, 0.067, 0.1955, 0.08441, 0.3407, 0.293, 0.3407, 0.1729, 0.4332, 0.1729, 0.4332, 0.293, 0.3407, 0.2045, 0.4332, 0.1887, 0.5029, 0.1887, 0.7402, 0.2608, 0.5604, 0.2608, 0.5604, 0.1887, 0.7402, 0.3104, 0.6742, 0.1887, 0.5029, 0.1166, 0.5604, 0.1887, 0.7402, 0.1166, 0.5604, 0.067, 0.6742, 0.1887, 0.7402, 0.3104, 0.6742, 0.1887, 0.7402, 0.293, 0.8194, 0.1887, 0.7402, 0.067, 0.6742, 0.08441, 0.8194, 0.293, 0.8194, 0.1887, 0.8194, 0.2045, 0.9119, 0.1887, 0.8194, 0.08441, 0.8194, 0.1729, 0.9119, 0.1754, 0.4933, 0.1729, 0.4332, 0.1887, 0.4933, 0.2045, 0.4332, 0.202, 0.4933, 0.1729, 0.4332, 0.1887, 0.4933, 0.1729, 0.4332, 0.202, 0.4933, 0.1754, 0.972, 0.1887, 0.972, 0.1887, 0.972, 0.1887, 0.972, 0.1887, 0.972, 0.202, 0.972, 0.3104, 0.1955, 0.067, 0.1955, 0.2608, 0.0817, 0.067, 0.1955, 0.1166, 0.0817, 0.2608, 0.0817, 0.1887, 0.02419, 0.2608, 0.0817, 0.1166, 0.0817, 0.3104, 0.1955, 0.293, 0.3407, 0.067, 0.1955, 0.293, 0.3407, 0.08441, 0.3407, 0.067, 0.1955, 0.293, 0.3407, 0.2045, 0.4332, 0.08441, 0.3407, 0.2045, 0.4332, 0.1729, 0.4332, 0.08441, 0.3407, 0.1887, 0.5029, 0.1887, 0.7402, 0.2608, 0.5604, 0.2608, 0.5604, 0.1887, 0.7402, 0.3104, 0.6742, 0.1887, 0.5029, 0.1166, 0.5604, 0.1887, 0.7402, 0.1166, 0.5604, 0.067, 0.6742, 0.1887, 0.7402, 0.3104, 0.6742, 0.1887, 0.7402, 0.293, 0.8194, 0.1887, 0.7402, 0.067, 0.6742, 0.08441, 0.8194, 0.202, 0.972, 0.2045, 0.9119, 0.1887, 0.972, 0.2045, 0.9119, 0.1887, 0.8194, 0.1887, 0.972, 0.1887, 0.8194, 0.08441, 0.8194, 0.1729, 0.9119, 0.1754, 0.4933, 0.1729, 0.4332, 0.1887, 0.4933, 0.1729, 0.4332, 0.2045, 0.4332, 0.1887, 0.4933, 0.1887, 0.4933, 0.2045, 0.4332, 0.202, 0.4933, 0.1754, 0.972, 0.1887, 0.972, 0.1887, 0.972, 0.1887, 0.972, 0.1887, 0.972, 0.202, 0.972, 0.3104, 0.1955, 0.067, 0.1955, 0.2608, 0.0817, 0.067, 0.1955, 0.1166, 0.0817, 0.2608, 0.0817, 0.1887, 0.02419, 0.2608, 0.0817, 0.1166, 0.0817, 0.3104, 0.1955, 0.293, 0.3407, 0.067, 0.1955, 0.293, 0.3407, 0.08441, 0.3407, 0.067, 0.1955, 0.08441, 0.3407, 0.293, 0.3407, 0.1729, 0.4332, 0.1729, 0.4332, 0.293, 0.3407, 0.2045, 0.4332, 0.1887, 0.5029, 0.1887, 0.7402, 0.2608, 0.5604, 0.2608, 0.5604, 0.1887, 0.7402, 0.3104, 0.6742, 0.1887, 0.5029, 0.1166, 0.5604, 0.1887, 0.7402, 0.1166, 0.5604, 0.067, 0.6742, 0.1887, 0.7402, 0.3104, 0.6742, 0.1887, 0.7402, 0.293, 0.8194, 0.1887, 0.7402, 0.067, 0.6742, 0.08441, 0.8194, 0.202, 0.972, 0.2045, 0.9119, 0.1887, 0.972, 0.2045, 0.9119, 0.1887, 0.8194, 0.1887, 0.972, 0.1754, 0.972, 0.1887, 0.972, 0.1729, 0.9119, 0.1887, 0.8194, 0.1729, 0.9119, 0.1887, 0.972, 0.1754, 0.4933, 0.1729, 0.4332, 0.1887, 0.4933, 0.1729, 0.4332, 0.2045, 0.4332, 0.1887, 0.4933, 0.1887, 0.4933, 0.2045, 0.4332, 0.202, 0.4933, 0.1754, 0.972, 0.1887, 0.972, 0.1887, 0.972, 0.1887, 0.972, 0.1887, 0.972, 0.202, 0.972, 0.3104, 0.1955, 0.067, 0.1955, 0.2608, 0.0817, 0.067, 0.1955, 0.1166, 0.0817, 0.2608, 0.0817, 0.1887, 0.02419, 0.2608, 0.0817, 0.1166, 0.0817, 0.3104, 0.1955, 0.293, 0.3407, 0.067, 0.1955, 0.293, 0.3407, 0.08441, 0.3407, 0.067, 0.1955, 0.293, 0.3407, 0.2045, 0.4332, 0.08441, 0.3407, 0.2045, 0.4332, 0.1729, 0.4332, 0.08441, 0.3407, 0.1887, 0.5029, 0.1887, 0.7402, 0.2608, 0.5604, 0.2608, 0.5604, 0.1887, 0.7402, 0.3104, 0.6742, 0.1887, 0.5029, 0.1166, 0.5604, 0.1887, 0.7402, 0.1166, 0.5604, 0.067, 0.6742, 0.1887, 0.7402, 0.3104, 0.6742, 0.1887, 0.7402, 0.293, 0.8194, 0.1887, 0.7402, 0.067, 0.6742, 0.08441, 0.8194, 0.202, 0.972, 0.2045, 0.9119, 0.1887, 0.972, 0.2045, 0.9119, 0.1887, 0.8194, 0.1887, 0.972, 0.1754, 0.972, 0.1887, 0.972, 0.1729, 0.9119, 0.1887, 0.8194, 0.1729, 0.9119, 0.1887, 0.972, 0.202, 0.4933, 0.1887, 0.4933, 0.2045, 0.4332, 0.1754, 0.4933, 0.1729, 0.4332, 0.1887, 0.4933, 0.1887, 0.4933, 0.1729, 0.4332, 0.2045, 0.4332, 0.1754, 0.972, 0.1887, 0.972, 0.1887, 0.972, 0.1887, 0.972, 0.1887, 0.972, 0.202, 0.972, 0.3104, 0.1955, 0.067, 0.1955, 0.2608, 0.0817, 0.067, 0.1955, 0.1166, 0.0817, 0.2608, 0.0817, 0.1887, 0.02419, 0.2608, 0.0817, 0.1166, 0.0817, 0.3104, 0.1955, 0.293, 0.3407, 0.067, 0.1955, 0.293, 0.3407, 0.08441, 0.3407, 0.067, 0.1955, 0.08441, 0.3407, 0.293, 0.3407, 0.1729, 0.4332, 0.2045, 0.4332, 0.1729, 0.4332, 0.293, 0.3407, 0.1887, 0.5029, 0.1887, 0.7402, 0.2608, 0.5604, 0.2608, 0.5604, 0.1887, 0.7402, 0.3104, 0.6742, 0.1887, 0.5029, 0.1166, 0.5604, 0.1887, 0.7402, 0.1166, 0.5604, 0.067, 0.6742, 0.1887, 0.7402, 0.3104, 0.6742, 0.1887, 0.7402, 0.293, 0.8194, 0.1887, 0.7402, 0.067, 0.6742, 0.08441, 0.8194, 0.202, 0.972, 0.2045, 0.9119, 0.1887, 0.972, 0.2045, 0.9119, 0.1887, 0.8194, 0.1887, 0.972, 0.1754, 0.972, 0.1887, 0.972, 0.1729, 0.9119, 0.1887, 0.8194, 0.1729, 0.9119, 0.1887, 0.972, 0.1754, 0.4933, 0.1729, 0.4332, 0.1887, 0.4933, 0.2045, 0.4332, 0.202, 0.4933, 0.1729, 0.4332, 0.1887, 0.4933, 0.1729, 0.4332, 0.202, 0.4933, 0.1754, 0.972, 0.1887, 0.972, 0.1887, 0.972, 0.1887, 0.972, 0.1887, 0.972, 0.202, 0.972, 0.3104, 0.1955, 0.067, 0.1955, 0.2608, 0.0817, 0.067, 0.1955, 0.1166, 0.0817, 0.2608, 0.0817, 0.1887, 0.02419, 0.2608, 0.0817, 0.1166, 0.0817, 0.3104, 0.1955, 0.293, 0.3407, 0.067, 0.1955, 0.293, 0.3407, 0.08441, 0.3407, 0.067, 0.1955, 0.08441, 0.3407, 0.293, 0.3407, 0.1729, 0.4332, 0.1729, 0.4332, 0.293, 0.3407, 0.2045, 0.4332, 0.1887, 0.5029, 0.1887, 0.7402, 0.2608, 0.5604, 0.2608, 0.5604, 0.1887, 0.7402, 0.3104, 0.6742, 0.1887, 0.5029, 0.1166, 0.5604, 0.1887, 0.7402, 0.1166, 0.5604, 0.067, 0.6742, 0.1887, 0.7402, 0.3104, 0.6742, 0.1887, 0.7402, 0.293, 0.8194, 0.1887, 0.7402, 0.067, 0.6742, 0.08441, 0.8194, 0.293, 0.8194, 0.1887, 0.8194, 0.2045, 0.9119, 0.1887, 0.8194, 0.08441, 0.8194, 0.1729, 0.9119, 0.202, 0.4933, 0.1887, 0.4933, 0.2045, 0.4332, 0.1887, 0.4933, 0.1754, 0.4933, 0.2045, 0.4332, 0.1754, 0.4933, 0.1729, 0.4332, 0.2045, 0.4332, 0.1754, 0.972, 0.1887, 0.972, 0.1887, 0.972, 0.1887, 0.972, 0.1887, 0.972, 0.202, 0.972, 0.3104, 0.1955, 0.067, 0.1955, 0.2608, 0.0817, 0.067, 0.1955, 0.1166, 0.0817, 0.2608, 0.0817, 0.1887, 0.02419, 0.2608, 0.0817, 0.1166, 0.0817, 0.3104, 0.1955, 0.293, 0.3407, 0.067, 0.1955, 0.293, 0.3407, 0.08441, 0.3407, 0.067, 0.1955, 0.293, 0.3407, 0.2045, 0.4332, 0.08441, 0.3407, 0.1729, 0.4332, 0.08441, 0.3407, 0.2045, 0.4332, 0.1887, 0.5029, 0.1887, 0.7402, 0.2608, 0.5604, 0.2608, 0.5604, 0.1887, 0.7402, 0.3104, 0.6742, 0.1887, 0.5029, 0.1166, 0.5604, 0.1887, 0.7402, 0.1166, 0.5604, 0.067, 0.6742, 0.1887, 0.7402, 0.3104, 0.6742, 0.1887, 0.7402, 0.293, 0.8194, 0.1887, 0.7402, 0.067, 0.6742, 0.08441, 0.8194, 0.293, 0.8194, 0.1887, 0.8194, 0.2045, 0.9119, 0.1887, 0.8194, 0.08441, 0.8194, 0.1729, 0.9119, 0.1754, 0.4933, 0.1729, 0.4332, 0.1887, 0.4933, 0.1729, 0.4332, 0.2045, 0.4332, 0.1887, 0.4933, 0.1887, 0.4933, 0.2045, 0.4332, 0.202, 0.4933, 0.1754, 0.972, 0.1887, 0.972, 0.1887, 0.972, 0.1887, 0.972, 0.1887, 0.972, 0.202, 0.972, 0.3104, 0.1955, 0.067, 0.1955, 0.2608, 0.0817, 0.067, 0.1955, 0.1166, 0.0817, 0.2608, 0.0817, 0.1887, 0.02419, 0.2608, 0.0817, 0.1166, 0.0817, 0.3104, 0.1955, 0.293, 0.3407, 0.067, 0.1955, 0.293, 0.3407, 0.08441, 0.3407, 0.067, 0.1955, 0.293, 0.3407, 0.2045, 0.4332, 0.08441, 0.3407, 0.1729, 0.4332, 0.08441, 0.3407, 0.2045, 0.4332, 0.1887, 0.5029, 0.1887, 0.7402, 0.2608, 0.5604, 0.2608, 0.5604, 0.1887, 0.7402, 0.3104, 0.6742, 0.1887, 0.5029, 0.1166, 0.5604, 0.1887, 0.7402, 0.1166, 0.5604, 0.067, 0.6742, 0.1887, 0.7402, 0.3104, 0.6742, 0.1887, 0.7402, 0.293, 0.8194, 0.1887, 0.7402, 0.067, 0.6742, 0.08441, 0.8194, 0.293, 0.8194, 0.1887, 0.8194, 0.2045, 0.9119, 0.1887, 0.8194, 0.08441, 0.8194, 0.1729, 0.9119, 0.202, 0.4933, 0.1887, 0.4933, 0.2045, 0.4332, 0.2045, 0.4332, 0.1887, 0.4933, 0.1729, 0.4332, 0.1887, 0.4933, 0.1754, 0.4933, 0.1729, 0.4332, 0.1754, 0.972, 0.1887, 0.972, 0.1887, 0.972, 0.1887, 0.972, 0.1887, 0.972, 0.202, 0.972, 0.3104, 0.1955, 0.067, 0.1955, 0.2608, 0.0817, 0.067, 0.1955, 0.1166, 0.0817, 0.2608, 0.0817, 0.1887, 0.02419, 0.2608, 0.0817, 0.1166, 0.0817, 0.3104, 0.1955, 0.293, 0.3407, 0.067, 0.1955, 0.293, 0.3407, 0.08441, 0.3407, 0.067, 0.1955, 0.08441, 0.3407, 0.293, 0.3407, 0.1729, 0.4332, 0.1729, 0.4332, 0.293, 0.3407, 0.2045, 0.4332, 0.1887, 0.5029, 0.1887, 0.7402, 0.2608, 0.5604, 0.2608, 0.5604, 0.1887, 0.7402, 0.3104, 0.6742, 0.1887, 0.5029, 0.1166, 0.5604, 0.1887, 0.7402, 0.1166, 0.5604, 0.067, 0.6742, 0.1887, 0.7402, 0.3104, 0.6742, 0.1887, 0.7402, 0.293, 0.8194, 0.1887, 0.7402, 0.067, 0.6742, 0.08441, 0.8194, 0.293, 0.8194, 0.1887, 0.8194, 0.2045, 0.9119, 0.1887, 0.8194, 0.08441, 0.8194, 0.1729, 0.9119, 0.202, 0.4933, 0.1887, 0.4933, 0.2045, 0.4332, 0.1754, 0.4933, 0.1729, 0.4332, 0.1887, 0.4933, 0.1887, 0.4933, 0.1729, 0.4332, 0.2045, 0.4332, 0.1754, 0.972, 0.1887, 0.972, 0.1887, 0.972, 0.1887, 0.972, 0.1887, 0.972, 0.202, 0.972, 0.3104, 0.1955, 0.067, 0.1955, 0.2608, 0.0817, 0.067, 0.1955, 0.1166, 0.0817, 0.2608, 0.0817, 0.1887, 0.02419, 0.2608, 0.0817, 0.1166, 0.0817, 0.3104, 0.1955, 0.293, 0.3407, 0.067, 0.1955, 0.293, 0.3407, 0.08441, 0.3407, 0.067, 0.1955, 0.08441, 0.3407, 0.293, 0.3407, 0.1729, 0.4332, 0.2045, 0.4332, 0.1729, 0.4332, 0.293, 0.3407, 0.1887, 0.5029, 0.1887, 0.7402, 0.2608, 0.5604, 0.2608, 0.5604, 0.1887, 0.7402, 0.3104, 0.6742, 0.1887, 0.5029, 0.1166, 0.5604, 0.1887, 0.7402, 0.1166, 0.5604, 0.067, 0.6742, 0.1887, 0.7402, 0.3104, 0.6742, 0.1887, 0.7402, 0.293, 0.8194, 0.1887, 0.7402, 0.067, 0.6742, 0.08441, 0.8194, 0.293, 0.8194, 0.1887, 0.8194, 0.2045, 0.9119, 0.1887, 0.8194, 0.08441, 0.8194, 0.1729, 0.9119, 0.1754, 0.4933, 0.1729, 0.4332, 0.1887, 0.4933, 0.1729, 0.4332, 0.2045, 0.4332, 0.1887, 0.4933, 0.1887, 0.4933, 0.2045, 0.4332, 0.202, 0.4933, 0.1754, 0.972, 0.1887, 0.972, 0.1887, 0.972, 0.1887, 0.972, 0.1887, 0.972, 0.202, 0.972, 0.3104, 0.1955, 0.067, 0.1955, 0.2608, 0.0817, 0.067, 0.1955, 0.1166, 0.0817, 0.2608, 0.0817, 0.1887, 0.02419, 0.2608, 0.0817, 0.1166, 0.0817, 0.3104, 0.1955, 0.293, 0.3407, 0.067, 0.1955, 0.293, 0.3407, 0.08441, 0.3407, 0.067, 0.1955, 0.08441, 0.3407, 0.293, 0.3407, 0.1729, 0.4332, 0.1729, 0.4332, 0.293, 0.3407, 0.2045, 0.4332, 0.1887, 0.5029, 0.1887, 0.7402, 0.2608, 0.5604, 0.2608, 0.5604, 0.1887, 0.7402, 0.3104, 0.6742, 0.1887, 0.5029, 0.1166, 0.5604, 0.1887, 0.7402, 0.1166, 0.5604, 0.067, 0.6742, 0.1887, 0.7402, 0.3104, 0.6742, 0.1887, 0.7402, 0.293, 0.8194, 0.1887, 0.7402, 0.067, 0.6742, 0.08441, 0.8194, 0.202, 0.972, 0.2045, 0.9119, 0.1887, 0.972, 0.2045, 0.9119, 0.1887, 0.8194, 0.1887, 0.972, 0.1754, 0.972, 0.1887, 0.972, 0.1729, 0.9119, 0.1887, 0.8194, 0.1729, 0.9119, 0.1887, 0.972, 0.202, 0.4933, 0.1887, 0.4933, 0.2045, 0.4332, 0.2045, 0.4332, 0.1887, 0.4933, 0.1729, 0.4332, 0.1887, 0.4933, 0.1754, 0.4933, 0.1729, 0.4332, 0.1754, 0.972, 0.1887, 0.972, 0.1887, 0.972, 0.1887, 0.972, 0.1887, 0.972, 0.202, 0.972, 0.3104, 0.1955, 0.067, 0.1955, 0.2608, 0.0817, 0.067, 0.1955, 0.1166, 0.0817, 0.2608, 0.0817, 0.1887, 0.02419, 0.2608, 0.0817, 0.1166, 0.0817, 0.3104, 0.1955, 0.293, 0.3407, 0.067, 0.1955, 0.293, 0.3407, 0.08441, 0.3407, 0.067, 0.1955, 0.08441, 0.3407, 0.293, 0.3407, 0.1729, 0.4332, 0.1729, 0.4332, 0.293, 0.3407, 0.2045, 0.4332, 0.1887, 0.5029, 0.1887, 0.7402, 0.2608, 0.5604, 0.2608, 0.5604, 0.1887, 0.7402, 0.3104, 0.6742, 0.1887, 0.5029, 0.1166, 0.5604, 0.1887, 0.7402, 0.1166, 0.5604, 0.067, 0.6742, 0.1887, 0.7402, 0.3104, 0.6742, 0.1887, 0.7402, 0.293, 0.8194, 0.1887, 0.7402, 0.067, 0.6742, 0.08441, 0.8194, 0.293, 0.8194, 0.1887, 0.8194, 0.2045, 0.9119, 0.1887, 0.8194, 0.08441, 0.8194, 0.1729, 0.9119, 0.1754, 0.4933, 0.1729, 0.4332, 0.1887, 0.4933, 0.2045, 0.4332, 0.202, 0.4933, 0.1729, 0.4332, 0.1887, 0.4933, 0.1729, 0.4332, 0.202, 0.4933, 0.1754, 0.972, 0.1887, 0.972, 0.1887, 0.972, 0.1887, 0.972, 0.1887, 0.972, 0.202, 0.972, 0.3104, 0.1955, 0.067, 0.1955, 0.2608, 0.0817, 0.067, 0.1955, 0.1166, 0.0817, 0.2608, 0.0817, 0.1887, 0.02419, 0.2608, 0.0817, 0.1166, 0.0817, 0.3104, 0.1955, 0.293, 0.3407, 0.067, 0.1955, 0.293, 0.3407, 0.08441, 0.3407, 0.067, 0.1955, 0.08441, 0.3407, 0.293, 0.3407, 0.1729, 0.4332, 0.1729, 0.4332, 0.293, 0.3407, 0.2045, 0.4332, 0.1887, 0.5029, 0.1887, 0.7402, 0.2608, 0.5604, 0.2608, 0.5604, 0.1887, 0.7402, 0.3104, 0.6742, 0.1887, 0.5029, 0.1166, 0.5604, 0.1887, 0.7402, 0.1166, 0.5604, 0.067, 0.6742, 0.1887, 0.7402, 0.3104, 0.6742, 0.1887, 0.7402, 0.293, 0.8194, 0.1887, 0.7402, 0.067, 0.6742, 0.08441, 0.8194, 0.293, 0.8194, 0.1887, 0.8194, 0.2045, 0.9119, 0.1887, 0.8194, 0.08441, 0.8194, 0.1729, 0.9119, 0.1729, 0.4332, 0.2045, 0.4332, 0.1754, 0.4933, 0.1887, 0.4933, 0.1754, 0.4933, 0.202, 0.4933, 0.1754, 0.4933, 0.2045, 0.4332, 0.202, 0.4933, 0.1754, 0.972, 0.1887, 0.972, 0.1887, 0.972, 0.1887, 0.972, 0.1887, 0.972, 0.202, 0.972, 0.3104, 0.1955, 0.067, 0.1955, 0.2608, 0.0817, 0.067, 0.1955, 0.1166, 0.0817, 0.2608, 0.0817, 0.1887, 0.02419, 0.2608, 0.0817, 0.1166, 0.0817, 0.3104, 0.1955, 0.293, 0.3407, 0.067, 0.1955, 0.293, 0.3407, 0.08441, 0.3407, 0.067, 0.1955, 0.08441, 0.3407, 0.293, 0.3407, 0.1729, 0.4332, 0.1729, 0.4332, 0.293, 0.3407, 0.2045, 0.4332, 0.1887, 0.5029, 0.1887, 0.7402, 0.2608, 0.5604, 0.2608, 0.5604, 0.1887, 0.7402, 0.3104, 0.6742, 0.1887, 0.5029, 0.1166, 0.5604, 0.1887, 0.7402, 0.1166, 0.5604, 0.067, 0.6742, 0.1887, 0.7402, 0.3104, 0.6742, 0.1887, 0.7402, 0.293, 0.8194, 0.1887, 0.7402, 0.067, 0.6742, 0.08441, 0.8194, 0.293, 0.8194, 0.1887, 0.8194, 0.2045, 0.9119, 0.1887, 0.8194, 0.08441, 0.8194, 0.1729, 0.9119, 0.202, 0.4933, 0.1887, 0.4933, 0.2045, 0.4332, 0.1754, 0.4933, 0.1729, 0.4332, 0.1887, 0.4933, 0.1887, 0.4933, 0.1729, 0.4332, 0.2045, 0.4332, 0.1754, 0.972, 0.1887, 0.972, 0.1887, 0.972, 0.1887, 0.972, 0.1887, 0.972, 0.202, 0.972, 0.3104, 0.1955, 0.067, 0.1955, 0.2608, 0.0817, 0.067, 0.1955, 0.1166, 0.0817, 0.2608, 0.0817, 0.1887, 0.02419, 0.2608, 0.0817, 0.1166, 0.0817, 0.3104, 0.1955, 0.293, 0.3407, 0.067, 0.1955, 0.293, 0.3407, 0.08441, 0.3407, 0.067, 0.1955, 0.08441, 0.3407, 0.293, 0.3407, 0.1729, 0.4332, 0.1729, 0.4332, 0.293, 0.3407, 0.2045, 0.4332, 0.1887, 0.5029, 0.1887, 0.7402, 0.2608, 0.5604, 0.2608, 0.5604, 0.1887, 0.7402, 0.3104, 0.6742, 0.1887, 0.5029, 0.1166, 0.5604, 0.1887, 0.7402, 0.1166, 0.5604, 0.067, 0.6742, 0.1887, 0.7402, 0.3104, 0.6742, 0.1887, 0.7402, 0.293, 0.8194, 0.1887, 0.7402, 0.067, 0.6742, 0.08441, 0.8194, 0.293, 0.8194, 0.1887, 0.8194, 0.2045, 0.9119, 0.1887, 0.8194, 0.08441, 0.8194, 0.1729, 0.9119, 0.2045, 0.4332, 0.202, 0.4933, 0.1729, 0.4332, 0.202, 0.4933, 0.1887, 0.4933, 0.1729, 0.4332, 0.1887, 0.4933, 0.1754, 0.4933, 0.1729, 0.4332, 0.1754, 0.972, 0.1887, 0.972, 0.1887, 0.972, 0.1887, 0.972, 0.1887, 0.972, 0.202, 0.972, 0.3104, 0.1955, 0.067, 0.1955, 0.2608, 0.0817, 0.067, 0.1955, 0.1166, 0.0817, 0.2608, 0.0817, 0.1887, 0.02419, 0.2608, 0.0817, 0.1166, 0.0817, 0.3104, 0.1955, 0.293, 0.3407, 0.067, 0.1955, 0.293, 0.3407, 0.08441, 0.3407, 0.067, 0.1955, 0.08441, 0.3407, 0.293, 0.3407, 0.1729, 0.4332, 0.2045, 0.4332, 0.1729, 0.4332, 0.293, 0.3407, 0.1887, 0.5029, 0.1887, 0.7402, 0.2608, 0.5604, 0.2608, 0.5604, 0.1887, 0.7402, 0.3104, 0.6742, 0.1887, 0.5029, 0.1166, 0.5604, 0.1887, 0.7402, 0.1166, 0.5604, 0.067, 0.6742, 0.1887, 0.7402, 0.3104, 0.6742, 0.1887, 0.7402, 0.293, 0.8194, 0.1887, 0.7402, 0.067, 0.6742, 0.08441, 0.8194, 0.202, 0.972, 0.2045, 0.9119, 0.1887, 0.972, 0.2045, 0.9119, 0.1887, 0.8194, 0.1887, 0.972, 0.1754, 0.972, 0.1887, 0.972, 0.1729, 0.9119, 0.1887, 0.8194, 0.1729, 0.9119, 0.1887, 0.972, 0.202, 0.4933, 0.1887, 0.4933, 0.2045, 0.4332, 0.2045, 0.4332, 0.1887, 0.4933, 0.1729, 0.4332, 0.1887, 0.4933, 0.1754, 0.4933, 0.1729, 0.4332, 0.293, 0.8194, 0.1887, 0.8194, 0.2045, 0.9119, 0.1754, 0.972, 0.1887, 0.972, 0.1729, 0.9119, 0.1887, 0.8194, 0.1729, 0.9119, 0.1887, 0.972, 0.293, 0.8194, 0.1887, 0.8194, 0.2045, 0.9119, 0.1887, 0.8194, 0.08441, 0.8194, 0.1729, 0.9119, 0.1754, 0.972, 0.1887, 0.972, 0.1729, 0.9119, 0.1887, 0.8194, 0.1729, 0.9119, 0.1887, 0.972, 0.202, 0.972, 0.2045, 0.9119, 0.1887, 0.972, 0.2045, 0.9119, 0.1887, 0.8194, 0.1887, 0.972, 0.1754, 0.972, 0.1887, 0.972, 0.1729, 0.9119, 0.1887, 0.8194, 0.1729, 0.9119, 0.1887, 0.972, 0.202, 0.972, 0.2045, 0.9119, 0.1887, 0.972, 0.2045, 0.9119, 0.1887, 0.8194, 0.1887, 0.972, 0.293, 0.8194, 0.1887, 0.8194, 0.2045, 0.9119, 0.1887, 0.8194, 0.08441, 0.8194, 0.1729, 0.9119, 0.1754, 0.972, 0.1887, 0.972, 0.1729, 0.9119, 0.1887, 0.8194, 0.1729, 0.9119, 0.1887, 0.972, 0.202, 0.972, 0.2045, 0.9119, 0.1887, 0.972, 0.2045, 0.9119, 0.1887, 0.8194, 0.1887, 0.972, 0.1754, 0.972, 0.1887, 0.972, 0.1729, 0.9119, 0.1887, 0.8194, 0.1729, 0.9119, 0.1887, 0.972, 0.202, 0.972, 0.2045, 0.9119, 0.1887, 0.972, 0.2045, 0.9119, 0.1887, 0.8194, 0.1887, 0.972, 0.1754, 0.972, 0.1887, 0.972, 0.1729, 0.9119, 0.1887, 0.8194, 0.1729, 0.9119, 0.1887, 0.972, 0.202, 0.972, 0.2045, 0.9119, 0.1887, 0.972, 0.2045, 0.9119, 0.1887, 0.8194, 0.1887, 0.972, 0.1754, 0.972, 0.1887, 0.972, 0.1729, 0.9119, 0.1887, 0.8194, 0.1729, 0.9119, 0.1887, 0.972, 0.202, 0.972, 0.2045, 0.9119, 0.1887, 0.972, 0.2045, 0.9119, 0.1887, 0.8194, 0.1887, 0.972, 0.293, 0.8194, 0.1887, 0.8194, 0.2045, 0.9119, 0.1887, 0.8194, 0.08441, 0.8194, 0.1729, 0.9119, 0.1754, 0.972, 0.1887, 0.972, 0.1729, 0.9119, 0.1887, 0.8194, 0.1729, 0.9119, 0.1887, 0.972, 0.202, 0.972, 0.2045, 0.9119, 0.1887, 0.972, 0.2045, 0.9119, 0.1887, 0.8194, 0.1887, 0.972, 0.293, 0.8194, 0.1887, 0.8194, 0.2045, 0.9119, 0.1887, 0.8194, 0.08441, 0.8194, 0.1729, 0.9119, 0.1754, 0.972, 0.1887, 0.972, 0.1729, 0.9119, 0.1887, 0.8194, 0.1729, 0.9119, 0.1887, 0.972, 0.202, 0.972, 0.2045, 0.9119, 0.1887, 0.972, 0.2045, 0.9119, 0.1887, 0.8194, 0.1887, 0.972, 0.1754, 0.972, 0.1887, 0.972, 0.1729, 0.9119, 0.1887, 0.8194, 0.1729, 0.9119, 0.1887, 0.972, 0.202, 0.972, 0.2045, 0.9119, 0.1887, 0.972, 0.2045, 0.9119, 0.1887, 0.8194, 0.1887, 0.972, 0.293, 0.8194, 0.1887, 0.8194, 0.2045, 0.9119, 0.1887, 0.8194, 0.08441, 0.8194, 0.1729, 0.9119, 0.1754, 0.972, 0.1887, 0.972, 0.1729, 0.9119, 0.1887, 0.8194, 0.1729, 0.9119, 0.1887, 0.972, 0.202, 0.972, 0.2045, 0.9119, 0.1887, 0.972, 0.2045, 0.9119, 0.1887, 0.8194, 0.1887, 0.972, 0.6647, 0.8474, 0.6782, 0.6863, 0.6442, 0.8124, 0.6832, 0.6831, 0.7211, 0.6942, 0.662, 0.8163])
me_fe_volcano1_mp1_gmdl_004.materials.append(mat_material_008)
me_fe_volcano1_mp1_gmdl_004.use_remesh_fix_poles = True
me_fe_volcano1_mp1_gmdl_004.use_remesh_preserve_attributes = False
me_fe_volcano1_mp1_gmdl_004.update()
arm_armature = bpy.data.armatures.new('Armature')  # bones are not reproduced

# ---- objects
ob_1_l1_u_56_0146_f1 = bpy.data.objects.new('1 L1 U 56,0146 F1', me_fe_volcano1_mp1_gmdl_004)
ob_armature = bpy.data.objects.new('Armature', arm_armature)

# ---- transforms, parenting, visibility, modifiers, constraints
ob_1_l1_u_56_0146_f1.parent = ob_armature
ob_1_l1_u_56_0146_f1.location = (0.0, 0.0, 0.0)
_vg = ob_1_l1_u_56_0146_f1.vertex_groups.new(name='Bone')
_vg.add([0, 1, 2, 3, 4, 5, 6, 7, 8, 9, 10, 11, 12, 13, 14, 15, 16, 17, 18, 19, 20, 21, 22, 23, 24, 25, 26, 27, 28, 29, 30, 31, 32, 33, 34, 35, 36, 37, 38, 39, 40, 41, 42, 43, 44, 45, 46, 47, 48, 49, 50, 51, 52, 53, 54, 55, 56, 57, 58, 59, 60, 61, 62, 63, 64, 65, 66, 67, 68, 69, 70, 71, 72, 73, 74, 75, 76, 77, 78, 79, 80, 81, 82, 83, 84, 85, 86, 87, 88, 89, 90, 91, 92, 93, 94, 95, 96, 97, 98, 99, 100, 101, 102, 103, 104, 105, 106, 107, 108, 109, 110, 111, 112, 113, 114, 115, 116, 117, 118, 119, 120, 121, 122, 123, 124, 125, 126, 127, 128, 129, 130, 131, 132, 133, 134, 135, 136, 137, 138, 139, 140, 141, 142, 143, 144, 145, 146, 147, 148, 149, 150, 151, 152, 153, 154, 155, 156, 157, 158, 159, 160, 161, 162, 163, 164, 165, 166, 167, 168, 169, 170, 171, 172, 173, 174, 175, 176, 177, 178, 179, 180, 181, 182, 183, 184, 185, 186, 187, 188, 189, 190, 191, 192, 193, 194, 195, 196, 197, 198, 199, 200, 201, 202, 203, 204, 205, 206, 207, 208, 209, 210, 211, 212, 213, 214, 215, 216, 217, 218, 219, 220, 221, 222, 223, 224, 225, 226, 227, 228, 229, 230, 231, 232, 233, 234, 235, 236, 237, 238, 239, 240, 241, 242, 243, 244, 245, 246, 247, 248, 249, 250, 251, 252, 253, 254, 255, 256, 257, 258, 259, 260, 261, 262, 263, 264, 265, 266, 267, 268, 269, 270, 271, 272, 273, 274, 275, 276, 277, 278, 279, 280, 281, 282, 283, 284, 285, 286, 287, 288, 289, 290, 291, 292, 293, 294, 295, 296, 297, 298, 299, 300, 301, 302, 303, 304, 305, 306, 307, 308, 309, 310, 311, 312, 313, 314, 315, 316, 317, 318, 319, 320, 321, 322, 323, 324, 325, 326, 327, 328, 329, 330, 331, 332, 333, 334, 335, 336, 337, 338, 339, 340, 341, 342, 343, 344, 345, 346, 347, 348, 349, 350, 351, 352, 353, 354, 355, 356, 357, 358, 359, 360, 361, 362, 363, 364, 365, 366, 367, 368, 369, 370, 371, 372, 373, 374, 375, 376, 377, 378, 379, 380, 381, 382, 383, 384, 385, 386, 387, 388, 389, 390, 391, 392, 393, 394, 395, 396, 397, 398, 399, 400, 401, 402, 403, 404, 405, 406, 407, 408, 409, 410, 411, 412, 413, 414, 415, 416, 417, 418, 419, 420, 421, 422, 423, 424, 425, 426, 427, 428, 429, 430, 431, 432, 433, 434, 435, 436, 437, 438, 439, 440, 441, 442, 443, 444, 445, 446, 447, 448, 449, 450, 451, 452, 453, 454, 455, 456, 457, 458, 459, 460, 461, 462, 463, 464, 465, 466, 467, 468, 469, 470, 471, 472, 473, 474, 475, 476, 477, 478, 479, 480, 481, 482, 483, 484, 485, 486, 487, 488, 489, 490, 491, 492, 493, 494, 495, 496, 497, 498, 499, 500, 501, 502, 503, 504, 505, 506, 507, 508, 509, 510, 511, 512, 513, 514, 515, 516, 517, 518, 519, 520, 521, 522, 523, 524, 525, 526, 527, 528, 529, 530, 531, 532, 533, 534, 535, 536, 537, 538, 539, 540, 541, 542, 543, 544, 545, 546, 547, 548, 549, 550, 551, 552, 553, 554, 555, 556, 557, 558, 559, 560, 561, 562, 563, 564, 565, 566, 567, 568, 569, 570, 571, 572, 573, 574, 575, 576, 577, 578, 579, 580, 581, 582, 583, 584, 585, 586, 587, 588, 589, 590, 591, 592, 593, 594, 595, 596, 597, 598, 599, 600, 601, 602, 603, 604, 605, 606, 607, 608, 609, 610, 611, 612, 613, 614, 615, 616, 617, 618, 619, 620, 621, 622], 1.0, 'REPLACE')
_m = ob_1_l1_u_56_0146_f1.modifiers.new('Armature', 'ARMATURE')
_m.object = ob_armature
ob_armature.location = (0.0, 0.0, 0.0)

# ---- collection membership
col_collection.objects.link(ob_1_l1_u_56_0146_f1)
col_collection.objects.link(ob_armature)

# ---- scene / render settings (as saved in the file)
scene.frame_start = 1; scene.frame_end = 250; scene.frame_set(30)
scene.render.engine = 'BLENDER_EEVEE_NEXT'
scene.cycles.sampling_pattern = 'TABULATED_SOBOL'
scene.cycles.use_light_tree = False
scene.view_settings.view_transform = 'Filmic'
bpy.context.view_layer.update()

# ---- added for rendering (the .blend has no active camera and no usable light): camera, sun
cam_auto = bpy.data.cameras.new('AutoCamera')
cam_auto.lens = 50.0
cam_auto.sensor_width = 36.0
cam_auto.clip_end = 1000.0
ob_auto_camera = bpy.data.objects.new('AutoCamera', cam_auto)
scene.collection.objects.link(ob_auto_camera)
ob_auto_camera.location = (4.91578, -7.58762, 3.87708)
ob_auto_camera.rotation_euler = (1.09748, -7.21219e-08, 0.694738)
scene.camera = ob_auto_camera
light_auto_sun = bpy.data.lights.new('AutoSun', 'SUN')
light_auto_sun.energy = 3.0
light_auto_sun.angle = 0.0523599
ob_auto_sun = bpy.data.objects.new('AutoSun', light_auto_sun)
scene.collection.objects.link(ob_auto_sun)
ob_auto_sun.rotation_euler = (0.872665, 0.174533, 0.523599)
bpy.context.view_layer.update()
